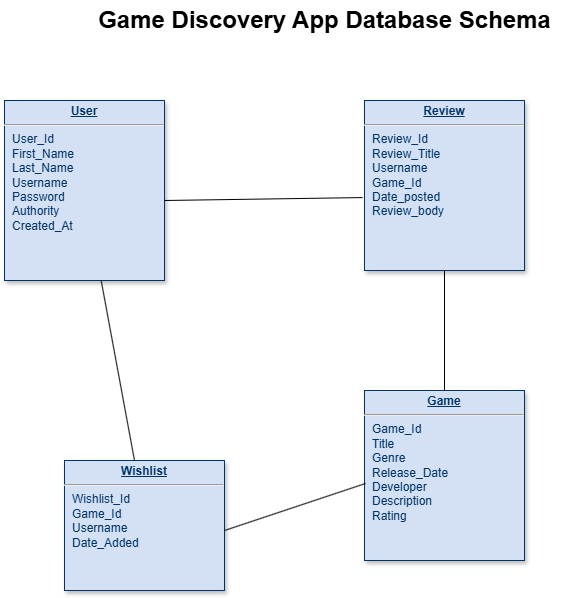

The diagram above was exported from draw.io. Its source (the exported page's mxGraphModel, read from the mxfile embedded in the PNG):
<mxGraphModel dx="1674" dy="818" grid="1" gridSize="10" guides="1" tooltips="1" connect="1" arrows="1" fold="1" page="1" pageScale="1" pageWidth="826" pageHeight="1169" background="none" math="0" shadow="0">
  <root>
    <mxCell id="0" />
    <mxCell id="1" parent="0" />
    <mxCell id="22" value="&lt;p style=&quot;margin: 0px; margin-top: 4px; text-align: center; text-decoration: underline;&quot;&gt;&lt;strong&gt;User&lt;/strong&gt;&lt;/p&gt;&lt;hr&gt;&lt;p style=&quot;margin: 0px; margin-left: 8px;&quot;&gt;User_Id&lt;/p&gt;&lt;p style=&quot;margin: 0px; margin-left: 8px;&quot;&gt;First_Name&lt;/p&gt;&lt;p style=&quot;margin: 0px; margin-left: 8px;&quot;&gt;Last_Name&lt;/p&gt;&lt;p style=&quot;margin: 0px; margin-left: 8px;&quot;&gt;Username&lt;/p&gt;&lt;p style=&quot;margin: 0px; margin-left: 8px;&quot;&gt;Password&lt;/p&gt;&lt;p style=&quot;margin: 0px; margin-left: 8px;&quot;&gt;Authority&lt;/p&gt;&lt;p style=&quot;margin: 0px; margin-left: 8px;&quot;&gt;Created_At&lt;/p&gt;&lt;p style=&quot;margin: 0px; margin-left: 8px;&quot;&gt;&lt;br&gt;&lt;/p&gt;" style="verticalAlign=top;align=left;overflow=fill;fontSize=12;fontFamily=Helvetica;html=1;strokeColor=#003366;shadow=1;fillColor=#D4E1F5;fontColor=#003366" parent="1" vertex="1">
      <mxGeometry x="399.9999999999999" y="310" width="160.0000000000001" height="180" as="geometry" />
    </mxCell>
    <mxCell id="26" value="&lt;p style=&quot;margin: 0px; margin-top: 4px; text-align: center; text-decoration: underline;&quot;&gt;&lt;b&gt;Review&lt;/b&gt;&lt;/p&gt;&lt;hr&gt;&lt;p style=&quot;margin: 0px; margin-left: 8px;&quot;&gt;Review_Id&lt;/p&gt;&lt;p style=&quot;margin: 0px; margin-left: 8px;&quot;&gt;Review_Title&lt;/p&gt;&lt;p style=&quot;margin: 0px; margin-left: 8px;&quot;&gt;Username&lt;/p&gt;&lt;p style=&quot;margin: 0px; margin-left: 8px;&quot;&gt;Game_Id&lt;/p&gt;&lt;p style=&quot;margin: 0px; margin-left: 8px;&quot;&gt;Date_posted&lt;/p&gt;&lt;p style=&quot;margin: 0px; margin-left: 8px;&quot;&gt;Review_body&lt;/p&gt;" style="verticalAlign=top;align=left;overflow=fill;fontSize=12;fontFamily=Helvetica;html=1;strokeColor=#003366;shadow=1;fillColor=#D4E1F5;fontColor=#003366" parent="1" vertex="1">
      <mxGeometry x="760" y="310" width="160" height="170" as="geometry" />
    </mxCell>
    <mxCell id="27" value="&lt;p style=&quot;margin: 0px; margin-top: 4px; text-align: center; text-decoration: underline;&quot;&gt;&lt;b&gt;Game&lt;/b&gt;&lt;/p&gt;&lt;hr&gt;&lt;p style=&quot;margin: 0px; margin-left: 8px;&quot;&gt;Game_Id&lt;/p&gt;&lt;p style=&quot;margin: 0px; margin-left: 8px;&quot;&gt;&lt;span style=&quot;background-color: transparent; color: light-dark(rgb(0, 51, 102), rgb(161, 205, 249));&quot;&gt;Title&lt;/span&gt;&lt;/p&gt;&lt;p style=&quot;margin: 0px; margin-left: 8px;&quot;&gt;&lt;span style=&quot;background-color: transparent; color: light-dark(rgb(0, 51, 102), rgb(161, 205, 249));&quot;&gt;Genre&lt;/span&gt;&lt;/p&gt;&lt;p style=&quot;margin: 0px; margin-left: 8px;&quot;&gt;&lt;span style=&quot;background-color: transparent; color: light-dark(rgb(0, 51, 102), rgb(161, 205, 249));&quot;&gt;Release_Date&lt;/span&gt;&lt;/p&gt;&lt;p style=&quot;margin: 0px; margin-left: 8px;&quot;&gt;&lt;span style=&quot;background-color: transparent; color: light-dark(rgb(0, 51, 102), rgb(161, 205, 249));&quot;&gt;Developer&lt;/span&gt;&lt;/p&gt;&lt;p style=&quot;margin: 0px; margin-left: 8px;&quot;&gt;&lt;span style=&quot;background-color: transparent; color: light-dark(rgb(0, 51, 102), rgb(161, 205, 249));&quot;&gt;Description&lt;/span&gt;&lt;/p&gt;&lt;p style=&quot;margin: 0px; margin-left: 8px;&quot;&gt;&lt;span style=&quot;background-color: transparent; color: light-dark(rgb(0, 51, 102), rgb(161, 205, 249));&quot;&gt;Rating&lt;/span&gt;&lt;/p&gt;&lt;p style=&quot;margin: 0px; margin-left: 8px;&quot;&gt;&lt;br&gt;&lt;/p&gt;" style="verticalAlign=top;align=left;overflow=fill;fontSize=12;fontFamily=Helvetica;html=1;strokeColor=#003366;shadow=1;fillColor=#D4E1F5;fontColor=#003366" parent="1" vertex="1">
      <mxGeometry x="760" y="600" width="160" height="170" as="geometry" />
    </mxCell>
    <mxCell id="30" value="&lt;p style=&quot;margin: 0px; margin-top: 4px; text-align: center; text-decoration: underline;&quot;&gt;&lt;b&gt;Wishlist&lt;/b&gt;&lt;/p&gt;&lt;hr&gt;&lt;p style=&quot;margin: 0px; margin-left: 8px;&quot;&gt;Wishlist_Id&lt;/p&gt;&lt;p style=&quot;margin: 0px; margin-left: 8px;&quot;&gt;Game_Id&lt;/p&gt;&lt;p style=&quot;margin: 0px; margin-left: 8px;&quot;&gt;Username&lt;/p&gt;&lt;p style=&quot;margin: 0px; margin-left: 8px;&quot;&gt;Date_Added&lt;/p&gt;" style="verticalAlign=top;align=left;overflow=fill;fontSize=12;fontFamily=Helvetica;html=1;strokeColor=#003366;shadow=1;fillColor=#D4E1F5;fontColor=#003366" parent="1" vertex="1">
      <mxGeometry x="460.0000000000002" y="670.0000000000001" width="160" height="130" as="geometry" />
    </mxCell>
    <mxCell id="utJT3Y19XgCx-ozioBsp-114" value="&lt;font style=&quot;font-size: 24px;&quot;&gt;&lt;b&gt;Game Discovery App Database Schema&lt;/b&gt;&lt;/font&gt;" style="text;html=1;align=center;verticalAlign=middle;resizable=0;points=[];autosize=1;strokeColor=none;fillColor=none;" parent="1" vertex="1">
      <mxGeometry x="480" y="210" width="480" height="40" as="geometry" />
    </mxCell>
    <mxCell id="utJT3Y19XgCx-ozioBsp-122" value="" style="endArrow=none;html=1;rounded=0;entryX=0.5;entryY=1;entryDx=0;entryDy=0;exitX=0.5;exitY=0;exitDx=0;exitDy=0;" parent="1" source="27" target="26" edge="1">
      <mxGeometry width="50" height="50" relative="1" as="geometry">
        <mxPoint x="800" y="580" as="sourcePoint" />
        <mxPoint x="850" y="530" as="targetPoint" />
      </mxGeometry>
    </mxCell>
    <mxCell id="utJT3Y19XgCx-ozioBsp-123" value="" style="endArrow=none;html=1;rounded=0;entryX=0.006;entryY=0.547;entryDx=0;entryDy=0;entryPerimeter=0;" parent="1" target="27" edge="1">
      <mxGeometry width="50" height="50" relative="1" as="geometry">
        <mxPoint x="620" y="740" as="sourcePoint" />
        <mxPoint x="670" y="690" as="targetPoint" />
      </mxGeometry>
    </mxCell>
    <mxCell id="utJT3Y19XgCx-ozioBsp-124" value="" style="endArrow=none;html=1;rounded=0;" parent="1" target="22" edge="1">
      <mxGeometry width="50" height="50" relative="1" as="geometry">
        <mxPoint x="530" y="670" as="sourcePoint" />
        <mxPoint x="580" y="620" as="targetPoint" />
      </mxGeometry>
    </mxCell>
    <mxCell id="utJT3Y19XgCx-ozioBsp-125" value="" style="endArrow=none;html=1;rounded=0;entryX=-0.012;entryY=0.571;entryDx=0;entryDy=0;entryPerimeter=0;" parent="1" target="26" edge="1">
      <mxGeometry width="50" height="50" relative="1" as="geometry">
        <mxPoint x="560" y="410" as="sourcePoint" />
        <mxPoint x="610" y="360" as="targetPoint" />
      </mxGeometry>
    </mxCell>
  </root>
</mxGraphModel>